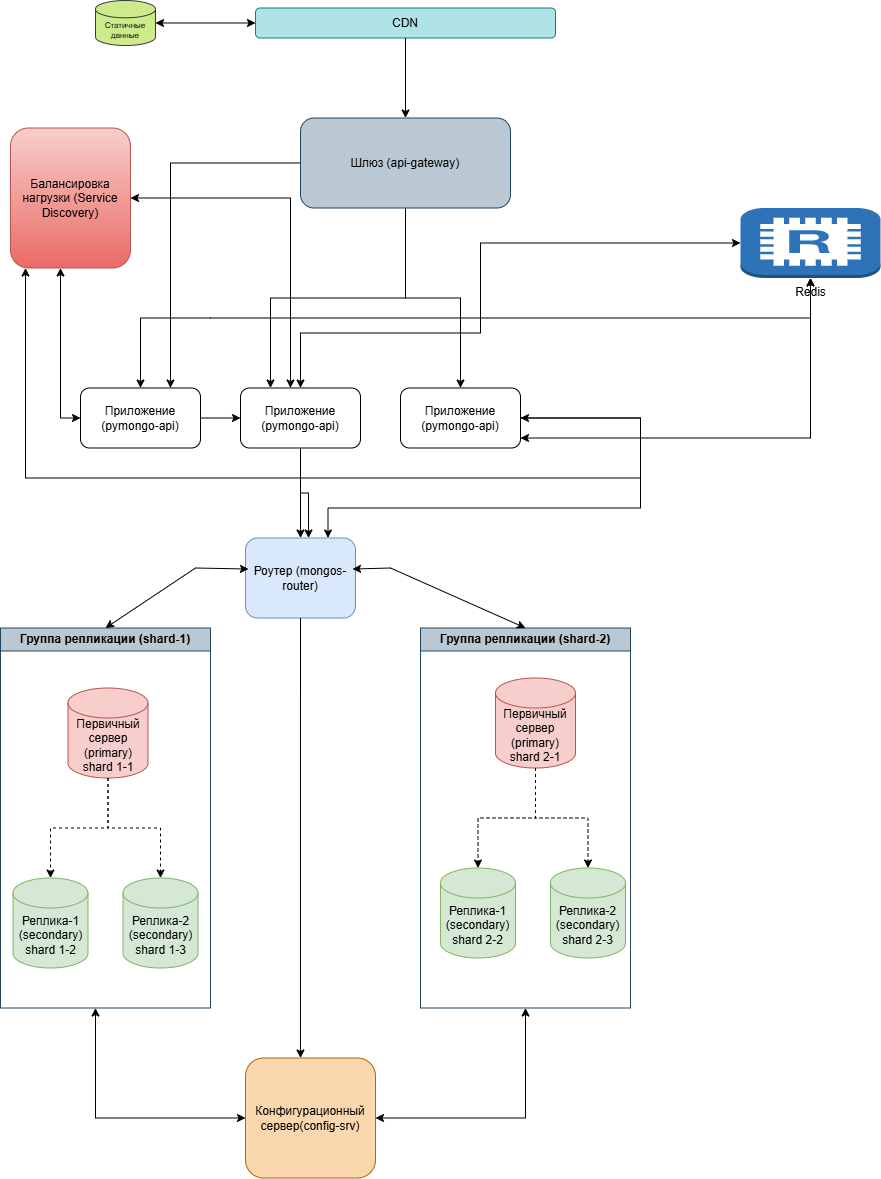

The diagram above was exported from draw.io. Its source (the exported page's mxGraphModel, read from the mxfile embedded in the PNG):
<mxGraphModel dx="1426" dy="2615" grid="1" gridSize="10" guides="1" tooltips="1" connect="1" arrows="1" fold="1" page="1" pageScale="1" pageWidth="1169" pageHeight="827" background="#ffffff" math="0" shadow="0">
  <root>
    <mxCell id="0" />
    <mxCell id="1" parent="0" />
    <mxCell id="M3Q7F0y20DK5DFM-mO5N-29" style="edgeStyle=orthogonalEdgeStyle;rounded=0;orthogonalLoop=1;jettySize=auto;html=1;" parent="1" source="CJUpAU8pgxJ-74NDd2-T-23" target="M3Q7F0y20DK5DFM-mO5N-20" edge="1">
      <mxGeometry relative="1" as="geometry" />
    </mxCell>
    <mxCell id="CJUpAU8pgxJ-74NDd2-T-42" style="edgeStyle=orthogonalEdgeStyle;rounded=0;orthogonalLoop=1;jettySize=auto;html=1;startArrow=classic;startFill=1;" parent="1" source="zA23MoTUsTF4_91t8viU-3" target="GBF2tfGp3nBa4GEe-Jl6-1" edge="1">
      <mxGeometry relative="1" as="geometry">
        <Array as="points">
          <mxPoint x="355" y="-1302.5" />
          <mxPoint x="1145" y="-1302.5" />
        </Array>
      </mxGeometry>
    </mxCell>
    <mxCell id="zA23MoTUsTF4_91t8viU-3" value="Приложение (pymongo-api)" style="rounded=1;whiteSpace=wrap;html=1;" parent="1" vertex="1">
      <mxGeometry x="225" y="-1232.5" width="120" height="60" as="geometry" />
    </mxCell>
    <mxCell id="M3Q7F0y20DK5DFM-mO5N-11" value="Группа репликации (shard-1)" style="swimlane;whiteSpace=wrap;html=1;fillColor=#bac8d3;strokeColor=#23445d;" parent="1" vertex="1">
      <mxGeometry x="145" y="-992.5" width="210" height="380" as="geometry">
        <mxRectangle x="110" y="200" width="140" height="30" as="alternateBounds" />
      </mxGeometry>
    </mxCell>
    <mxCell id="zA23MoTUsTF4_91t8viU-2" value="Первичный сервер (primary)&lt;div&gt;shard 1-1&lt;/div&gt;" style="shape=cylinder3;whiteSpace=wrap;html=1;boundedLbl=1;backgroundOutline=1;size=15;fillColor=#f8cecc;strokeColor=#b85450;" parent="M3Q7F0y20DK5DFM-mO5N-11" vertex="1">
      <mxGeometry x="67.5" y="60" width="80" height="90" as="geometry" />
    </mxCell>
    <mxCell id="85ZkPW74X_leBZGOhAr--1" value="Реплика-1&lt;div&gt;(secondary)&lt;/div&gt;&lt;div&gt;shard 1-2&lt;/div&gt;" style="shape=cylinder3;whiteSpace=wrap;html=1;boundedLbl=1;backgroundOutline=1;size=15;fillColor=#d5e8d4;strokeColor=#82b366;" parent="M3Q7F0y20DK5DFM-mO5N-11" vertex="1">
      <mxGeometry x="12.5" y="250" width="75" height="90" as="geometry" />
    </mxCell>
    <mxCell id="85ZkPW74X_leBZGOhAr--2" value="Реплика-2&lt;div&gt;&lt;span style=&quot;background-color: transparent; color: light-dark(rgb(0, 0, 0), rgb(255, 255, 255));&quot;&gt;(secondary)&lt;/span&gt;&lt;div&gt;shard 1-3&lt;/div&gt;&lt;/div&gt;" style="shape=cylinder3;whiteSpace=wrap;html=1;boundedLbl=1;backgroundOutline=1;size=15;fillColor=#d5e8d4;strokeColor=#82b366;" parent="M3Q7F0y20DK5DFM-mO5N-11" vertex="1">
      <mxGeometry x="122.5" y="250" width="75" height="90" as="geometry" />
    </mxCell>
    <mxCell id="85ZkPW74X_leBZGOhAr--3" style="edgeStyle=orthogonalEdgeStyle;rounded=0;orthogonalLoop=1;jettySize=auto;html=1;entryX=0.5;entryY=0;entryDx=0;entryDy=0;entryPerimeter=0;dashed=1;" parent="M3Q7F0y20DK5DFM-mO5N-11" source="zA23MoTUsTF4_91t8viU-2" target="85ZkPW74X_leBZGOhAr--1" edge="1">
      <mxGeometry relative="1" as="geometry" />
    </mxCell>
    <mxCell id="85ZkPW74X_leBZGOhAr--5" style="edgeStyle=orthogonalEdgeStyle;rounded=0;orthogonalLoop=1;jettySize=auto;html=1;entryX=0.5;entryY=0;entryDx=0;entryDy=0;entryPerimeter=0;dashed=1;" parent="M3Q7F0y20DK5DFM-mO5N-11" source="zA23MoTUsTF4_91t8viU-2" target="85ZkPW74X_leBZGOhAr--2" edge="1">
      <mxGeometry relative="1" as="geometry" />
    </mxCell>
    <mxCell id="M3Q7F0y20DK5DFM-mO5N-16" value="Группа репликации (shard-2)" style="swimlane;whiteSpace=wrap;html=1;fillColor=#bac8d3;strokeColor=#23445d;startSize=23;" parent="1" vertex="1">
      <mxGeometry x="565" y="-992.5" width="210" height="380" as="geometry">
        <mxRectangle x="350" y="270" width="140" height="30" as="alternateBounds" />
      </mxGeometry>
    </mxCell>
    <mxCell id="85ZkPW74X_leBZGOhAr--11" value="" style="edgeStyle=orthogonalEdgeStyle;rounded=0;orthogonalLoop=1;jettySize=auto;html=1;dashed=1;" parent="M3Q7F0y20DK5DFM-mO5N-16" source="85ZkPW74X_leBZGOhAr--6" target="85ZkPW74X_leBZGOhAr--8" edge="1">
      <mxGeometry relative="1" as="geometry" />
    </mxCell>
    <mxCell id="85ZkPW74X_leBZGOhAr--6" value="Первичный сервер (primary)&lt;div&gt;shard 2-1&lt;/div&gt;" style="shape=cylinder3;whiteSpace=wrap;html=1;boundedLbl=1;backgroundOutline=1;size=15;fillColor=#f8cecc;strokeColor=#b85450;" parent="M3Q7F0y20DK5DFM-mO5N-16" vertex="1">
      <mxGeometry x="75" y="50" width="80" height="90" as="geometry" />
    </mxCell>
    <mxCell id="85ZkPW74X_leBZGOhAr--7" value="Реплика-1&lt;div&gt;(secondary)&lt;/div&gt;&lt;div&gt;shard 2-2&lt;/div&gt;" style="shape=cylinder3;whiteSpace=wrap;html=1;boundedLbl=1;backgroundOutline=1;size=15;fillColor=#d5e8d4;strokeColor=#82b366;" parent="M3Q7F0y20DK5DFM-mO5N-16" vertex="1">
      <mxGeometry x="20" y="240" width="75" height="90" as="geometry" />
    </mxCell>
    <mxCell id="85ZkPW74X_leBZGOhAr--8" value="Реплика-2&lt;div&gt;&lt;span style=&quot;background-color: transparent; color: light-dark(rgb(0, 0, 0), rgb(255, 255, 255));&quot;&gt;(secondary)&lt;/span&gt;&lt;div&gt;shard 2-3&lt;/div&gt;&lt;/div&gt;" style="shape=cylinder3;whiteSpace=wrap;html=1;boundedLbl=1;backgroundOutline=1;size=15;fillColor=#d5e8d4;strokeColor=#82b366;" parent="M3Q7F0y20DK5DFM-mO5N-16" vertex="1">
      <mxGeometry x="130" y="240" width="75" height="90" as="geometry" />
    </mxCell>
    <mxCell id="85ZkPW74X_leBZGOhAr--9" style="edgeStyle=orthogonalEdgeStyle;rounded=0;orthogonalLoop=1;jettySize=auto;html=1;entryX=0.5;entryY=0;entryDx=0;entryDy=0;entryPerimeter=0;dashed=1;" parent="M3Q7F0y20DK5DFM-mO5N-16" source="85ZkPW74X_leBZGOhAr--6" target="85ZkPW74X_leBZGOhAr--7" edge="1">
      <mxGeometry relative="1" as="geometry" />
    </mxCell>
    <mxCell id="M3Q7F0y20DK5DFM-mO5N-20" value="Роутер (mongos-router)" style="rounded=1;whiteSpace=wrap;html=1;fillColor=#dae8fc;strokeColor=#6c8ebf;" parent="1" vertex="1">
      <mxGeometry x="390" y="-1082.5" width="110" height="80" as="geometry" />
    </mxCell>
    <mxCell id="M3Q7F0y20DK5DFM-mO5N-30" value="" style="endArrow=classic;startArrow=classic;html=1;rounded=0;entryX=0.027;entryY=0.388;entryDx=0;entryDy=0;exitX=0.5;exitY=0;exitDx=0;exitDy=0;entryPerimeter=0;endFill=1;" parent="1" source="M3Q7F0y20DK5DFM-mO5N-11" target="M3Q7F0y20DK5DFM-mO5N-20" edge="1">
      <mxGeometry width="50" height="50" relative="1" as="geometry">
        <mxPoint x="335" y="-1002.5" as="sourcePoint" />
        <mxPoint x="385" y="-1052.5" as="targetPoint" />
        <Array as="points">
          <mxPoint x="340" y="-1052.5" />
        </Array>
      </mxGeometry>
    </mxCell>
    <mxCell id="M3Q7F0y20DK5DFM-mO5N-31" value="" style="endArrow=classic;startArrow=classic;html=1;rounded=0;exitX=0.973;exitY=0.388;exitDx=0;exitDy=0;entryX=0.5;entryY=0;entryDx=0;entryDy=0;exitPerimeter=0;startFill=1;" parent="1" source="M3Q7F0y20DK5DFM-mO5N-20" target="M3Q7F0y20DK5DFM-mO5N-16" edge="1">
      <mxGeometry width="50" height="50" relative="1" as="geometry">
        <mxPoint x="525" y="-1042.5" as="sourcePoint" />
        <mxPoint x="575" y="-1092.5" as="targetPoint" />
        <Array as="points">
          <mxPoint x="535" y="-1052.5" />
        </Array>
      </mxGeometry>
    </mxCell>
    <mxCell id="M3Q7F0y20DK5DFM-mO5N-35" value="" style="endArrow=none;startArrow=classic;html=1;rounded=0;entryX=0.5;entryY=1;entryDx=0;entryDy=0;exitX=0.423;exitY=0;exitDx=0;exitDy=0;exitPerimeter=0;startFill=1;endFill=0;" parent="1" source="M3Q7F0y20DK5DFM-mO5N-36" target="M3Q7F0y20DK5DFM-mO5N-20" edge="1">
      <mxGeometry width="50" height="50" relative="1" as="geometry">
        <mxPoint x="435" y="-822.5" as="sourcePoint" />
        <mxPoint x="465" y="-962.5" as="targetPoint" />
      </mxGeometry>
    </mxCell>
    <mxCell id="M3Q7F0y20DK5DFM-mO5N-36" value="Конфигурационный сервер(config-srv)" style="rounded=1;whiteSpace=wrap;html=1;fillColor=#fad7ac;strokeColor=#b46504;" parent="1" vertex="1">
      <mxGeometry x="390" y="-562.5" width="130" height="120" as="geometry" />
    </mxCell>
    <mxCell id="M3Q7F0y20DK5DFM-mO5N-41" value="" style="endArrow=classic;startArrow=classic;html=1;rounded=0;entryX=0;entryY=0.5;entryDx=0;entryDy=0;" parent="1" target="M3Q7F0y20DK5DFM-mO5N-36" edge="1">
      <mxGeometry width="50" height="50" relative="1" as="geometry">
        <mxPoint x="240" y="-612.5" as="sourcePoint" />
        <mxPoint x="345" y="-622.5" as="targetPoint" />
        <Array as="points">
          <mxPoint x="240" y="-502.5" />
        </Array>
      </mxGeometry>
    </mxCell>
    <mxCell id="M3Q7F0y20DK5DFM-mO5N-42" value="" style="endArrow=classic;startArrow=classic;html=1;rounded=0;entryX=0.5;entryY=1;entryDx=0;entryDy=0;exitX=1;exitY=0.5;exitDx=0;exitDy=0;" parent="1" source="M3Q7F0y20DK5DFM-mO5N-36" target="M3Q7F0y20DK5DFM-mO5N-16" edge="1">
      <mxGeometry width="50" height="50" relative="1" as="geometry">
        <mxPoint x="535" y="-562.5" as="sourcePoint" />
        <mxPoint x="585" y="-612.5" as="targetPoint" />
        <Array as="points">
          <mxPoint x="670" y="-502.5" />
        </Array>
      </mxGeometry>
    </mxCell>
    <mxCell id="GBF2tfGp3nBa4GEe-Jl6-1" value="Redis" style="outlineConnect=0;dashed=0;verticalLabelPosition=bottom;verticalAlign=top;align=center;html=1;shape=mxgraph.aws3.redis;fillColor=#2E73B8;gradientColor=none;" parent="1" vertex="1">
      <mxGeometry x="885" y="-1412.5" width="140" height="70" as="geometry" />
    </mxCell>
    <mxCell id="CJUpAU8pgxJ-74NDd2-T-47" style="edgeStyle=orthogonalEdgeStyle;rounded=0;orthogonalLoop=1;jettySize=auto;html=1;entryX=1;entryY=0.5;entryDx=0;entryDy=0;startArrow=classic;startFill=1;" parent="1" source="CJUpAU8pgxJ-74NDd2-T-23" target="CJUpAU8pgxJ-74NDd2-T-45" edge="1">
      <mxGeometry relative="1" as="geometry">
        <Array as="points">
          <mxPoint x="435" y="-1202.5" />
          <mxPoint x="435" y="-1422.5" />
        </Array>
      </mxGeometry>
    </mxCell>
    <mxCell id="CJUpAU8pgxJ-74NDd2-T-34" style="edgeStyle=orthogonalEdgeStyle;rounded=0;orthogonalLoop=1;jettySize=auto;html=1;startArrow=classic;startFill=1;" parent="1" source="CJUpAU8pgxJ-74NDd2-T-24" target="GBF2tfGp3nBa4GEe-Jl6-1" edge="1">
      <mxGeometry relative="1" as="geometry">
        <Array as="points">
          <mxPoint x="955" y="-1182.5" />
        </Array>
      </mxGeometry>
    </mxCell>
    <mxCell id="CJUpAU8pgxJ-74NDd2-T-41" style="edgeStyle=orthogonalEdgeStyle;rounded=0;orthogonalLoop=1;jettySize=auto;html=1;entryX=0.75;entryY=0;entryDx=0;entryDy=0;" parent="1" source="CJUpAU8pgxJ-74NDd2-T-24" target="M3Q7F0y20DK5DFM-mO5N-20" edge="1">
      <mxGeometry relative="1" as="geometry">
        <Array as="points">
          <mxPoint x="785" y="-1112.5" />
          <mxPoint x="473" y="-1112.5" />
        </Array>
      </mxGeometry>
    </mxCell>
    <mxCell id="CJUpAU8pgxJ-74NDd2-T-24" value="Приложение (pymongo-api)" style="rounded=1;whiteSpace=wrap;html=1;" parent="1" vertex="1">
      <mxGeometry x="545" y="-1232.5" width="120" height="60" as="geometry" />
    </mxCell>
    <mxCell id="CJUpAU8pgxJ-74NDd2-T-37" style="edgeStyle=orthogonalEdgeStyle;rounded=0;orthogonalLoop=1;jettySize=auto;html=1;entryX=0.75;entryY=0;entryDx=0;entryDy=0;" parent="1" source="CJUpAU8pgxJ-74NDd2-T-31" target="zA23MoTUsTF4_91t8viU-3" edge="1">
      <mxGeometry relative="1" as="geometry" />
    </mxCell>
    <mxCell id="CJUpAU8pgxJ-74NDd2-T-38" style="edgeStyle=orthogonalEdgeStyle;rounded=0;orthogonalLoop=1;jettySize=auto;html=1;entryX=0.25;entryY=0;entryDx=0;entryDy=0;" parent="1" source="CJUpAU8pgxJ-74NDd2-T-31" target="CJUpAU8pgxJ-74NDd2-T-23" edge="1">
      <mxGeometry relative="1" as="geometry" />
    </mxCell>
    <mxCell id="CJUpAU8pgxJ-74NDd2-T-39" style="edgeStyle=orthogonalEdgeStyle;rounded=0;orthogonalLoop=1;jettySize=auto;html=1;entryX=0.5;entryY=0;entryDx=0;entryDy=0;" parent="1" source="CJUpAU8pgxJ-74NDd2-T-31" target="CJUpAU8pgxJ-74NDd2-T-24" edge="1">
      <mxGeometry relative="1" as="geometry" />
    </mxCell>
    <mxCell id="CJUpAU8pgxJ-74NDd2-T-31" value="Шлюз (api-gateway)" style="rounded=1;whiteSpace=wrap;html=1;fillColor=#bac8d3;strokeColor=#23445d;" parent="1" vertex="1">
      <mxGeometry x="445" y="-1502.5" width="210" height="90" as="geometry" />
    </mxCell>
    <mxCell id="CJUpAU8pgxJ-74NDd2-T-35" style="edgeStyle=orthogonalEdgeStyle;rounded=0;orthogonalLoop=1;jettySize=auto;html=1;entryX=0;entryY=0.5;entryDx=0;entryDy=0;entryPerimeter=0;startArrow=classic;startFill=1;" parent="1" source="CJUpAU8pgxJ-74NDd2-T-23" target="GBF2tfGp3nBa4GEe-Jl6-1" edge="1">
      <mxGeometry relative="1" as="geometry">
        <Array as="points">
          <mxPoint x="625" y="-1287.5" />
        </Array>
      </mxGeometry>
    </mxCell>
    <mxCell id="CJUpAU8pgxJ-74NDd2-T-40" style="edgeStyle=orthogonalEdgeStyle;rounded=0;orthogonalLoop=1;jettySize=auto;html=1;entryX=0.573;entryY=0;entryDx=0;entryDy=0;entryPerimeter=0;" parent="1" source="CJUpAU8pgxJ-74NDd2-T-23" target="M3Q7F0y20DK5DFM-mO5N-20" edge="1">
      <mxGeometry relative="1" as="geometry" />
    </mxCell>
    <mxCell id="CJUpAU8pgxJ-74NDd2-T-46" style="edgeStyle=orthogonalEdgeStyle;rounded=0;orthogonalLoop=1;jettySize=auto;html=1;entryX=0;entryY=0.5;entryDx=0;entryDy=0;startArrow=classic;startFill=1;" parent="1" source="CJUpAU8pgxJ-74NDd2-T-45" target="zA23MoTUsTF4_91t8viU-3" edge="1">
      <mxGeometry relative="1" as="geometry">
        <Array as="points">
          <mxPoint x="205" y="-1202.5" />
        </Array>
      </mxGeometry>
    </mxCell>
    <mxCell id="CJUpAU8pgxJ-74NDd2-T-45" value="Балансировка нагрузки (Service&lt;br&gt;Discovery)" style="rounded=1;whiteSpace=wrap;html=1;fillColor=#f8cecc;gradientColor=#ea6b66;strokeColor=#b85450;" parent="1" vertex="1">
      <mxGeometry x="155" y="-1492.5" width="120" height="140" as="geometry" />
    </mxCell>
    <mxCell id="CJUpAU8pgxJ-74NDd2-T-48" style="edgeStyle=orthogonalEdgeStyle;rounded=0;orthogonalLoop=1;jettySize=auto;html=1;startArrow=classic;startFill=1;" parent="1" source="CJUpAU8pgxJ-74NDd2-T-24" target="CJUpAU8pgxJ-74NDd2-T-45" edge="1">
      <mxGeometry relative="1" as="geometry">
        <Array as="points">
          <mxPoint x="785" y="-1142.5" />
          <mxPoint x="170" y="-1142.5" />
        </Array>
      </mxGeometry>
    </mxCell>
    <mxCell id="CJUpAU8pgxJ-74NDd2-T-49" value="" style="edgeStyle=orthogonalEdgeStyle;rounded=0;orthogonalLoop=1;jettySize=auto;html=1;" parent="1" source="zA23MoTUsTF4_91t8viU-3" target="CJUpAU8pgxJ-74NDd2-T-23" edge="1">
      <mxGeometry relative="1" as="geometry">
        <mxPoint x="345" y="-1202.5" as="sourcePoint" />
        <mxPoint x="445" y="-1082.5" as="targetPoint" />
      </mxGeometry>
    </mxCell>
    <mxCell id="CJUpAU8pgxJ-74NDd2-T-23" value="Приложение (pymongo-api)" style="rounded=1;whiteSpace=wrap;html=1;" parent="1" vertex="1">
      <mxGeometry x="385" y="-1232.5" width="120" height="60" as="geometry" />
    </mxCell>
    <mxCell id="4Duz-E2wANxYAOll25dI-3" style="edgeStyle=orthogonalEdgeStyle;rounded=0;orthogonalLoop=1;jettySize=auto;html=1;entryX=0.5;entryY=0;entryDx=0;entryDy=0;" edge="1" parent="1" source="4Duz-E2wANxYAOll25dI-4" target="CJUpAU8pgxJ-74NDd2-T-31">
      <mxGeometry relative="1" as="geometry">
        <mxPoint x="525" y="-1624.5" as="targetPoint" />
      </mxGeometry>
    </mxCell>
    <mxCell id="4Duz-E2wANxYAOll25dI-4" value="CDN" style="rounded=1;whiteSpace=wrap;html=1;fillColor=#b0e3e6;strokeColor=#0e8088;" vertex="1" parent="1">
      <mxGeometry x="400" y="-1612.5" width="300" height="30" as="geometry" />
    </mxCell>
    <mxCell id="4Duz-E2wANxYAOll25dI-5" value="Статичные двнные" style="shape=cylinder3;whiteSpace=wrap;html=1;boundedLbl=1;backgroundOutline=1;size=8.655172413793082;fontSize=8;fillColor=#cdeb8b;strokeColor=#36393d;" vertex="1" parent="1">
      <mxGeometry x="240" y="-1620" width="60" height="45" as="geometry" />
    </mxCell>
    <mxCell id="4Duz-E2wANxYAOll25dI-6" value="" style="endArrow=classic;startArrow=classic;html=1;rounded=0;exitX=1;exitY=0.5;exitDx=0;exitDy=0;exitPerimeter=0;entryX=0;entryY=0.5;entryDx=0;entryDy=0;" edge="1" parent="1" source="4Duz-E2wANxYAOll25dI-5" target="4Duz-E2wANxYAOll25dI-4">
      <mxGeometry width="50" height="50" relative="1" as="geometry">
        <mxPoint x="325" y="-1624.5" as="sourcePoint" />
        <mxPoint x="375" y="-1674.5" as="targetPoint" />
      </mxGeometry>
    </mxCell>
  </root>
</mxGraphModel>